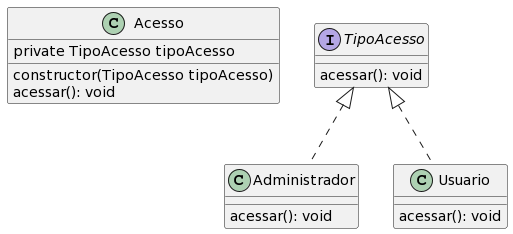

The diagram above was rendered by PlantUML. Its source (embedded in the PNG):
@startuml
class Acesso {

  private TipoAcesso tipoAcesso
  
  constructor(TipoAcesso tipoAcesso)
  
  acessar(): void
}

interface TipoAcesso {

  acessar(): void
  
}

class Administrador implements TipoAcesso {
  acessar(): void
}

class Usuario implements TipoAcesso {
  acessar(): void
}
@enduml